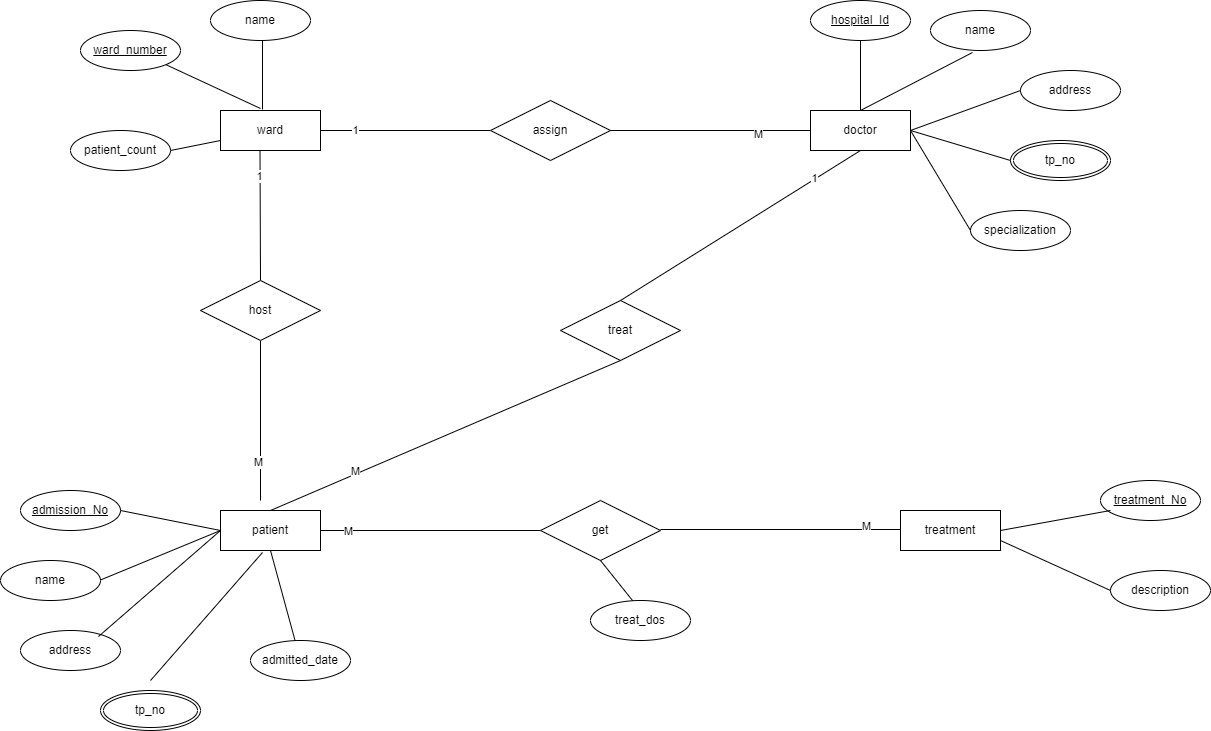

The diagram above was exported from draw.io. Its source (the exported page's mxGraphModel, read from the mxfile embedded in the PNG):
<mxGraphModel dx="2182" dy="486" grid="1" gridSize="10" guides="1" tooltips="1" connect="1" arrows="1" fold="1" page="1" pageScale="1" pageWidth="850" pageHeight="1100" math="0" shadow="0" extFonts="Permanent Marker^https://fonts.googleapis.com/css?family=Permanent+Marker">
  <root>
    <mxCell id="0" />
    <mxCell id="1" parent="0" />
    <mxCell id="np4URwpzfcK9TlEuNOY7-2" value="ward" style="whiteSpace=wrap;html=1;align=center;" parent="1" vertex="1">
      <mxGeometry x="170" y="150" width="100" height="40" as="geometry" />
    </mxCell>
    <mxCell id="np4URwpzfcK9TlEuNOY7-3" value="" style="endArrow=none;html=1;rounded=0;entryX=0.42;entryY=-0.025;entryDx=0;entryDy=0;exitX=0.52;exitY=1;exitDx=0;exitDy=0;exitPerimeter=0;entryPerimeter=0;" parent="1" source="np4URwpzfcK9TlEuNOY7-6" target="np4URwpzfcK9TlEuNOY7-2" edge="1">
      <mxGeometry relative="1" as="geometry">
        <mxPoint x="440" y="180" as="sourcePoint" />
        <mxPoint x="520" y="260" as="targetPoint" />
      </mxGeometry>
    </mxCell>
    <mxCell id="np4URwpzfcK9TlEuNOY7-5" value="ward_number" style="ellipse;whiteSpace=wrap;html=1;align=center;fontStyle=4;" parent="1" vertex="1">
      <mxGeometry x="30" y="70" width="100" height="40" as="geometry" />
    </mxCell>
    <mxCell id="np4URwpzfcK9TlEuNOY7-6" value="name" style="ellipse;whiteSpace=wrap;html=1;align=center;" parent="1" vertex="1">
      <mxGeometry x="160" y="40" width="100" height="40" as="geometry" />
    </mxCell>
    <mxCell id="np4URwpzfcK9TlEuNOY7-7" value="patient_count" style="ellipse;whiteSpace=wrap;html=1;align=center;" parent="1" vertex="1">
      <mxGeometry x="20" y="170" width="100" height="40" as="geometry" />
    </mxCell>
    <mxCell id="np4URwpzfcK9TlEuNOY7-8" value="" style="endArrow=none;html=1;rounded=0;entryX=0.4;entryY=-0.05;entryDx=0;entryDy=0;exitX=1;exitY=1;exitDx=0;exitDy=0;entryPerimeter=0;" parent="1" source="np4URwpzfcK9TlEuNOY7-5" target="np4URwpzfcK9TlEuNOY7-2" edge="1">
      <mxGeometry relative="1" as="geometry">
        <mxPoint x="222" y="90" as="sourcePoint" />
        <mxPoint x="222" y="159" as="targetPoint" />
      </mxGeometry>
    </mxCell>
    <mxCell id="np4URwpzfcK9TlEuNOY7-9" value="" style="endArrow=none;html=1;rounded=0;entryX=0;entryY=0.75;entryDx=0;entryDy=0;" parent="1" target="np4URwpzfcK9TlEuNOY7-2" edge="1">
      <mxGeometry relative="1" as="geometry">
        <mxPoint x="120" y="190" as="sourcePoint" />
        <mxPoint x="220" y="158" as="targetPoint" />
      </mxGeometry>
    </mxCell>
    <mxCell id="np4URwpzfcK9TlEuNOY7-10" value="" style="endArrow=none;html=1;rounded=0;entryX=1;entryY=0.5;entryDx=0;entryDy=0;" parent="1" target="np4URwpzfcK9TlEuNOY7-2" edge="1">
      <mxGeometry relative="1" as="geometry">
        <mxPoint x="440" y="170" as="sourcePoint" />
        <mxPoint x="222" y="159" as="targetPoint" />
      </mxGeometry>
    </mxCell>
    <mxCell id="np4URwpzfcK9TlEuNOY7-11" value="1" style="edgeLabel;html=1;align=center;verticalAlign=middle;resizable=0;points=[];" parent="np4URwpzfcK9TlEuNOY7-10" vertex="1" connectable="0">
      <mxGeometry x="0.6" y="-1" relative="1" as="geometry">
        <mxPoint as="offset" />
      </mxGeometry>
    </mxCell>
    <mxCell id="np4URwpzfcK9TlEuNOY7-12" value="doctor" style="whiteSpace=wrap;html=1;align=center;" parent="1" vertex="1">
      <mxGeometry x="760" y="150" width="100" height="40" as="geometry" />
    </mxCell>
    <mxCell id="np4URwpzfcK9TlEuNOY7-13" value="assign" style="shape=rhombus;perimeter=rhombusPerimeter;whiteSpace=wrap;html=1;align=center;" parent="1" vertex="1">
      <mxGeometry x="440" y="140" width="120" height="60" as="geometry" />
    </mxCell>
    <mxCell id="np4URwpzfcK9TlEuNOY7-14" value="" style="endArrow=none;html=1;rounded=0;exitX=1;exitY=0.5;exitDx=0;exitDy=0;" parent="1" source="np4URwpzfcK9TlEuNOY7-13" edge="1">
      <mxGeometry relative="1" as="geometry">
        <mxPoint x="450" y="180" as="sourcePoint" />
        <mxPoint x="760" y="170" as="targetPoint" />
      </mxGeometry>
    </mxCell>
    <mxCell id="np4URwpzfcK9TlEuNOY7-17" value="M" style="edgeLabel;html=1;align=center;verticalAlign=middle;resizable=0;points=[];" parent="np4URwpzfcK9TlEuNOY7-14" vertex="1" connectable="0">
      <mxGeometry x="0.47" y="-3" relative="1" as="geometry">
        <mxPoint as="offset" />
      </mxGeometry>
    </mxCell>
    <mxCell id="np4URwpzfcK9TlEuNOY7-18" value="name" style="ellipse;whiteSpace=wrap;html=1;align=center;" parent="1" vertex="1">
      <mxGeometry x="880" y="50" width="100" height="40" as="geometry" />
    </mxCell>
    <mxCell id="np4URwpzfcK9TlEuNOY7-19" value="address" style="ellipse;whiteSpace=wrap;html=1;align=center;" parent="1" vertex="1">
      <mxGeometry x="970" y="110" width="100" height="40" as="geometry" />
    </mxCell>
    <mxCell id="np4URwpzfcK9TlEuNOY7-20" value="specialization" style="ellipse;whiteSpace=wrap;html=1;align=center;" parent="1" vertex="1">
      <mxGeometry x="920" y="250" width="100" height="40" as="geometry" />
    </mxCell>
    <mxCell id="np4URwpzfcK9TlEuNOY7-21" value="tp_no" style="ellipse;shape=doubleEllipse;margin=3;whiteSpace=wrap;html=1;align=center;" parent="1" vertex="1">
      <mxGeometry x="960" y="180" width="100" height="40" as="geometry" />
    </mxCell>
    <mxCell id="np4URwpzfcK9TlEuNOY7-22" value="hospital_Id" style="ellipse;whiteSpace=wrap;html=1;align=center;fontStyle=4;" parent="1" vertex="1">
      <mxGeometry x="760" y="40" width="100" height="40" as="geometry" />
    </mxCell>
    <mxCell id="np4URwpzfcK9TlEuNOY7-23" value="" style="endArrow=none;html=1;rounded=0;entryX=0.5;entryY=0;entryDx=0;entryDy=0;exitX=0.5;exitY=1;exitDx=0;exitDy=0;entryPerimeter=0;" parent="1" source="np4URwpzfcK9TlEuNOY7-22" target="np4URwpzfcK9TlEuNOY7-12" edge="1">
      <mxGeometry relative="1" as="geometry">
        <mxPoint x="820" y="80" as="sourcePoint" />
        <mxPoint x="820" y="149" as="targetPoint" />
      </mxGeometry>
    </mxCell>
    <mxCell id="np4URwpzfcK9TlEuNOY7-25" value="" style="endArrow=none;html=1;rounded=0;exitX=0.42;exitY=1.05;exitDx=0;exitDy=0;exitPerimeter=0;" parent="1" source="np4URwpzfcK9TlEuNOY7-18" edge="1">
      <mxGeometry relative="1" as="geometry">
        <mxPoint x="880" y="101" as="sourcePoint" />
        <mxPoint x="810" y="150" as="targetPoint" />
      </mxGeometry>
    </mxCell>
    <mxCell id="np4URwpzfcK9TlEuNOY7-27" value="" style="endArrow=none;html=1;rounded=0;entryX=1;entryY=0.5;entryDx=0;entryDy=0;exitX=0;exitY=0.5;exitDx=0;exitDy=0;" parent="1" source="np4URwpzfcK9TlEuNOY7-19" target="np4URwpzfcK9TlEuNOY7-12" edge="1">
      <mxGeometry relative="1" as="geometry">
        <mxPoint x="820" y="90" as="sourcePoint" />
        <mxPoint x="820" y="160" as="targetPoint" />
      </mxGeometry>
    </mxCell>
    <mxCell id="np4URwpzfcK9TlEuNOY7-28" value="" style="endArrow=none;html=1;rounded=0;exitX=0;exitY=0.5;exitDx=0;exitDy=0;" parent="1" source="np4URwpzfcK9TlEuNOY7-21" edge="1">
      <mxGeometry relative="1" as="geometry">
        <mxPoint x="980" y="140" as="sourcePoint" />
        <mxPoint x="860" y="170" as="targetPoint" />
      </mxGeometry>
    </mxCell>
    <mxCell id="np4URwpzfcK9TlEuNOY7-29" value="" style="endArrow=none;html=1;rounded=0;exitX=0;exitY=0.5;exitDx=0;exitDy=0;" parent="1" source="np4URwpzfcK9TlEuNOY7-20" edge="1">
      <mxGeometry relative="1" as="geometry">
        <mxPoint x="980" y="140" as="sourcePoint" />
        <mxPoint x="860" y="170" as="targetPoint" />
      </mxGeometry>
    </mxCell>
    <mxCell id="np4URwpzfcK9TlEuNOY7-30" value="" style="endArrow=none;html=1;rounded=0;entryX=0.5;entryY=0;entryDx=0;entryDy=0;" parent="1" target="np4URwpzfcK9TlEuNOY7-31" edge="1">
      <mxGeometry relative="1" as="geometry">
        <mxPoint x="209.5" y="190" as="sourcePoint" />
        <mxPoint x="209.5" y="290" as="targetPoint" />
      </mxGeometry>
    </mxCell>
    <mxCell id="np4URwpzfcK9TlEuNOY7-35" value="1" style="edgeLabel;html=1;align=center;verticalAlign=middle;resizable=0;points=[];" parent="np4URwpzfcK9TlEuNOY7-30" vertex="1" connectable="0">
      <mxGeometry x="-0.6154" y="-1" relative="1" as="geometry">
        <mxPoint as="offset" />
      </mxGeometry>
    </mxCell>
    <mxCell id="np4URwpzfcK9TlEuNOY7-32" value="treatment" style="whiteSpace=wrap;html=1;align=center;" parent="1" vertex="1">
      <mxGeometry x="850" y="550" width="100" height="40" as="geometry" />
    </mxCell>
    <mxCell id="np4URwpzfcK9TlEuNOY7-33" value="" style="endArrow=none;html=1;rounded=0;" parent="1" source="np4URwpzfcK9TlEuNOY7-31" edge="1">
      <mxGeometry relative="1" as="geometry">
        <mxPoint x="209.5" y="350" as="sourcePoint" />
        <mxPoint x="210" y="540" as="targetPoint" />
      </mxGeometry>
    </mxCell>
    <mxCell id="np4URwpzfcK9TlEuNOY7-36" value="M" style="edgeLabel;html=1;align=center;verticalAlign=middle;resizable=0;points=[];" parent="np4URwpzfcK9TlEuNOY7-33" vertex="1" connectable="0">
      <mxGeometry x="0.5125" y="-3" relative="1" as="geometry">
        <mxPoint as="offset" />
      </mxGeometry>
    </mxCell>
    <mxCell id="np4URwpzfcK9TlEuNOY7-34" value="" style="endArrow=none;html=1;rounded=0;" parent="1" target="np4URwpzfcK9TlEuNOY7-31" edge="1">
      <mxGeometry relative="1" as="geometry">
        <mxPoint x="209.5" y="350" as="sourcePoint" />
        <mxPoint x="210" y="540" as="targetPoint" />
      </mxGeometry>
    </mxCell>
    <mxCell id="np4URwpzfcK9TlEuNOY7-31" value="host" style="shape=rhombus;perimeter=rhombusPerimeter;whiteSpace=wrap;html=1;align=center;" parent="1" vertex="1">
      <mxGeometry x="150" y="320" width="120" height="60" as="geometry" />
    </mxCell>
    <mxCell id="np4URwpzfcK9TlEuNOY7-43" value="name" style="ellipse;whiteSpace=wrap;html=1;align=center;" parent="1" vertex="1">
      <mxGeometry x="-50" y="600" width="100" height="40" as="geometry" />
    </mxCell>
    <mxCell id="np4URwpzfcK9TlEuNOY7-44" value="address" style="ellipse;whiteSpace=wrap;html=1;align=center;" parent="1" vertex="1">
      <mxGeometry x="-30" y="670" width="100" height="40" as="geometry" />
    </mxCell>
    <mxCell id="np4URwpzfcK9TlEuNOY7-45" value="admitted_date" style="ellipse;whiteSpace=wrap;html=1;align=center;" parent="1" vertex="1">
      <mxGeometry x="200" y="680" width="100" height="40" as="geometry" />
    </mxCell>
    <mxCell id="np4URwpzfcK9TlEuNOY7-46" value="tp_no" style="ellipse;shape=doubleEllipse;margin=3;whiteSpace=wrap;html=1;align=center;" parent="1" vertex="1">
      <mxGeometry x="50" y="730" width="100" height="40" as="geometry" />
    </mxCell>
    <mxCell id="np4URwpzfcK9TlEuNOY7-52" value="&lt;u&gt;treatment_No&lt;/u&gt;" style="ellipse;whiteSpace=wrap;html=1;align=center;" parent="1" vertex="1">
      <mxGeometry x="1050" y="520" width="100" height="40" as="geometry" />
    </mxCell>
    <mxCell id="np4URwpzfcK9TlEuNOY7-53" value="description" style="ellipse;whiteSpace=wrap;html=1;align=center;" parent="1" vertex="1">
      <mxGeometry x="1060" y="610" width="100" height="40" as="geometry" />
    </mxCell>
    <mxCell id="np4URwpzfcK9TlEuNOY7-56" value="admission_No" style="ellipse;whiteSpace=wrap;html=1;align=center;fontStyle=4;" parent="1" vertex="1">
      <mxGeometry x="-30" y="530" width="100" height="40" as="geometry" />
    </mxCell>
    <mxCell id="np4URwpzfcK9TlEuNOY7-57" value="patient" style="whiteSpace=wrap;html=1;align=center;" parent="1" vertex="1">
      <mxGeometry x="170" y="550" width="100" height="40" as="geometry" />
    </mxCell>
    <mxCell id="np4URwpzfcK9TlEuNOY7-59" value="" style="endArrow=none;html=1;rounded=0;exitX=1;exitY=0.5;exitDx=0;exitDy=0;entryX=0;entryY=0.5;entryDx=0;entryDy=0;" parent="1" source="np4URwpzfcK9TlEuNOY7-56" target="np4URwpzfcK9TlEuNOY7-57" edge="1">
      <mxGeometry relative="1" as="geometry">
        <mxPoint x="50" y="569" as="sourcePoint" />
        <mxPoint x="210" y="569" as="targetPoint" />
      </mxGeometry>
    </mxCell>
    <mxCell id="np4URwpzfcK9TlEuNOY7-60" value="" style="endArrow=none;html=1;rounded=0;entryX=0;entryY=0.5;entryDx=0;entryDy=0;" parent="1" target="np4URwpzfcK9TlEuNOY7-57" edge="1">
      <mxGeometry relative="1" as="geometry">
        <mxPoint x="50" y="619.5" as="sourcePoint" />
        <mxPoint x="210" y="619.5" as="targetPoint" />
      </mxGeometry>
    </mxCell>
    <mxCell id="np4URwpzfcK9TlEuNOY7-61" value="" style="endArrow=none;html=1;rounded=0;entryX=0;entryY=0.5;entryDx=0;entryDy=0;exitX=0.78;exitY=0.15;exitDx=0;exitDy=0;exitPerimeter=0;" parent="1" source="np4URwpzfcK9TlEuNOY7-44" target="np4URwpzfcK9TlEuNOY7-57" edge="1">
      <mxGeometry relative="1" as="geometry">
        <mxPoint x="50" y="670" as="sourcePoint" />
        <mxPoint x="160" y="580" as="targetPoint" />
      </mxGeometry>
    </mxCell>
    <mxCell id="np4URwpzfcK9TlEuNOY7-62" value="" style="endArrow=none;html=1;rounded=0;entryX=0;entryY=0.5;entryDx=0;entryDy=0;" parent="1" target="np4URwpzfcK9TlEuNOY7-53" edge="1">
      <mxGeometry relative="1" as="geometry">
        <mxPoint x="950" y="580" as="sourcePoint" />
        <mxPoint x="1050" y="580" as="targetPoint" />
      </mxGeometry>
    </mxCell>
    <mxCell id="np4URwpzfcK9TlEuNOY7-63" value="" style="endArrow=none;html=1;rounded=0;exitX=1;exitY=0.5;exitDx=0;exitDy=0;entryX=0.1;entryY=0.75;entryDx=0;entryDy=0;entryPerimeter=0;" parent="1" source="np4URwpzfcK9TlEuNOY7-32" target="np4URwpzfcK9TlEuNOY7-52" edge="1">
      <mxGeometry relative="1" as="geometry">
        <mxPoint x="960" y="570" as="sourcePoint" />
        <mxPoint x="1050" y="550" as="targetPoint" />
      </mxGeometry>
    </mxCell>
    <mxCell id="np4URwpzfcK9TlEuNOY7-65" value="" style="endArrow=none;html=1;rounded=0;entryX=0.42;entryY=1.05;entryDx=0;entryDy=0;entryPerimeter=0;" parent="1" target="np4URwpzfcK9TlEuNOY7-57" edge="1">
      <mxGeometry relative="1" as="geometry">
        <mxPoint x="100" y="720" as="sourcePoint" />
        <mxPoint x="180" y="580" as="targetPoint" />
      </mxGeometry>
    </mxCell>
    <mxCell id="np4URwpzfcK9TlEuNOY7-66" value="" style="endArrow=none;html=1;rounded=0;entryX=0.5;entryY=1;entryDx=0;entryDy=0;" parent="1" source="np4URwpzfcK9TlEuNOY7-45" target="np4URwpzfcK9TlEuNOY7-57" edge="1">
      <mxGeometry relative="1" as="geometry">
        <mxPoint x="240" y="670" as="sourcePoint" />
        <mxPoint x="222" y="602" as="targetPoint" />
      </mxGeometry>
    </mxCell>
    <mxCell id="np4URwpzfcK9TlEuNOY7-68" value="" style="endArrow=none;html=1;rounded=0;exitX=1;exitY=0.5;exitDx=0;exitDy=0;entryX=0;entryY=0.5;entryDx=0;entryDy=0;" parent="1" source="np4URwpzfcK9TlEuNOY7-57" target="np4URwpzfcK9TlEuNOY7-69" edge="1">
      <mxGeometry relative="1" as="geometry">
        <mxPoint x="380" y="590" as="sourcePoint" />
        <mxPoint x="440" y="570" as="targetPoint" />
      </mxGeometry>
    </mxCell>
    <mxCell id="np4URwpzfcK9TlEuNOY7-72" value="M" style="edgeLabel;html=1;align=center;verticalAlign=middle;resizable=0;points=[];" parent="np4URwpzfcK9TlEuNOY7-68" vertex="1" connectable="0">
      <mxGeometry x="-0.7545" relative="1" as="geometry">
        <mxPoint as="offset" />
      </mxGeometry>
    </mxCell>
    <mxCell id="np4URwpzfcK9TlEuNOY7-69" value="get" style="shape=rhombus;perimeter=rhombusPerimeter;whiteSpace=wrap;html=1;align=center;" parent="1" vertex="1">
      <mxGeometry x="490" y="540" width="120" height="60" as="geometry" />
    </mxCell>
    <mxCell id="np4URwpzfcK9TlEuNOY7-71" value="" style="endArrow=none;html=1;rounded=0;" parent="1" edge="1">
      <mxGeometry relative="1" as="geometry">
        <mxPoint x="610" y="569" as="sourcePoint" />
        <mxPoint x="850" y="569" as="targetPoint" />
      </mxGeometry>
    </mxCell>
    <mxCell id="np4URwpzfcK9TlEuNOY7-83" value="M" style="edgeLabel;html=1;align=center;verticalAlign=middle;resizable=0;points=[];" parent="np4URwpzfcK9TlEuNOY7-71" vertex="1" connectable="0">
      <mxGeometry x="0.7056" y="4" relative="1" as="geometry">
        <mxPoint as="offset" />
      </mxGeometry>
    </mxCell>
    <mxCell id="np4URwpzfcK9TlEuNOY7-74" value="treat" style="shape=rhombus;perimeter=rhombusPerimeter;whiteSpace=wrap;html=1;align=center;" parent="1" vertex="1">
      <mxGeometry x="510" y="340" width="120" height="60" as="geometry" />
    </mxCell>
    <mxCell id="np4URwpzfcK9TlEuNOY7-75" value="" style="endArrow=none;html=1;rounded=0;exitX=0.5;exitY=1;exitDx=0;exitDy=0;" parent="1" source="np4URwpzfcK9TlEuNOY7-74" edge="1">
      <mxGeometry relative="1" as="geometry">
        <mxPoint x="220" y="390" as="sourcePoint" />
        <mxPoint x="220" y="550" as="targetPoint" />
      </mxGeometry>
    </mxCell>
    <mxCell id="np4URwpzfcK9TlEuNOY7-76" value="M" style="edgeLabel;html=1;align=center;verticalAlign=middle;resizable=0;points=[];" parent="np4URwpzfcK9TlEuNOY7-75" vertex="1" connectable="0">
      <mxGeometry x="0.5125" y="-3" relative="1" as="geometry">
        <mxPoint as="offset" />
      </mxGeometry>
    </mxCell>
    <mxCell id="np4URwpzfcK9TlEuNOY7-77" value="" style="endArrow=none;html=1;rounded=0;entryX=0.5;entryY=0;entryDx=0;entryDy=0;exitX=0.5;exitY=1;exitDx=0;exitDy=0;" parent="1" source="np4URwpzfcK9TlEuNOY7-12" target="np4URwpzfcK9TlEuNOY7-74" edge="1">
      <mxGeometry relative="1" as="geometry">
        <mxPoint x="720" y="230" as="sourcePoint" />
        <mxPoint x="720.5" y="360" as="targetPoint" />
      </mxGeometry>
    </mxCell>
    <mxCell id="np4URwpzfcK9TlEuNOY7-78" value="1" style="edgeLabel;html=1;align=center;verticalAlign=middle;resizable=0;points=[];" parent="np4URwpzfcK9TlEuNOY7-77" vertex="1" connectable="0">
      <mxGeometry x="-0.6154" y="-1" relative="1" as="geometry">
        <mxPoint as="offset" />
      </mxGeometry>
    </mxCell>
    <mxCell id="np4URwpzfcK9TlEuNOY7-84" value="" style="endArrow=none;html=1;rounded=0;exitX=0.5;exitY=1;exitDx=0;exitDy=0;" parent="1" source="np4URwpzfcK9TlEuNOY7-69" edge="1">
      <mxGeometry relative="1" as="geometry">
        <mxPoint x="698" y="600" as="sourcePoint" />
        <mxPoint x="590" y="650" as="targetPoint" />
      </mxGeometry>
    </mxCell>
    <mxCell id="np4URwpzfcK9TlEuNOY7-86" value="treat_dos" style="ellipse;whiteSpace=wrap;html=1;align=center;" parent="1" vertex="1">
      <mxGeometry x="540" y="640" width="100" height="40" as="geometry" />
    </mxCell>
  </root>
</mxGraphModel>